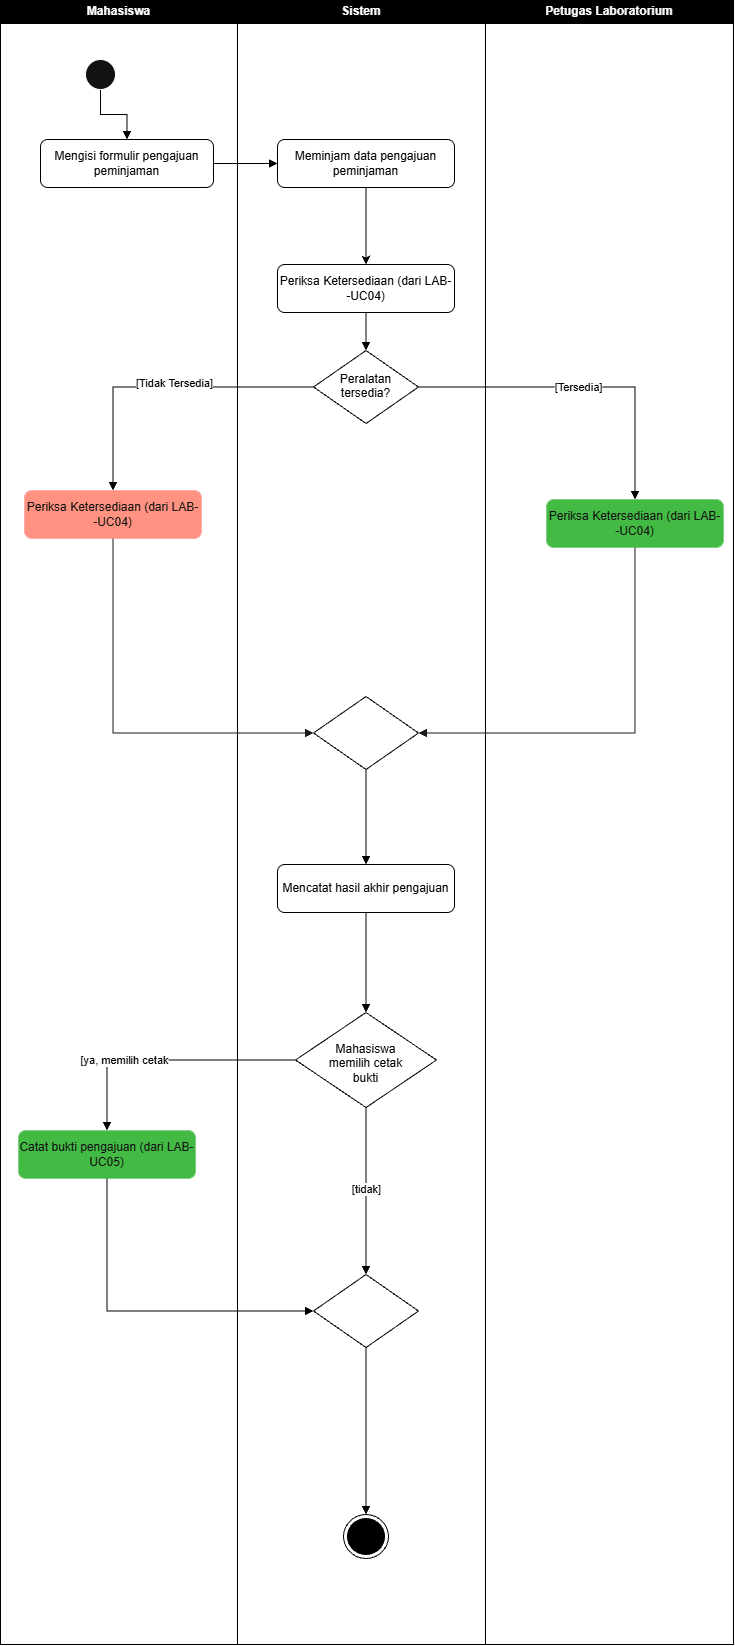

The diagram above was exported from draw.io. Its source (the exported page's mxGraphModel, read from the mxfile embedded in the PNG):
<mxGraphModel dx="3336" dy="1678" grid="0" gridSize="10" guides="1" tooltips="1" connect="1" arrows="1" fold="1" page="1" pageScale="1" pageWidth="827" pageHeight="1169" background="light-dark(#FFFFFF,#FFFFFF)" math="0" shadow="0">
  <root>
    <mxCell id="0" />
    <mxCell id="1" parent="0" />
    <mxCell id="ljGEOeJ8gX3ndSol3tAz-8" parent="1" style="swimlane;whiteSpace=wrap;html=1;fillColor=light-dark(#000000,#000000);strokeColor=light-dark(#000000,#000000);" value="Mahasiswa" vertex="1">
      <mxGeometry height="1644" width="237" x="104" y="67" as="geometry" />
    </mxCell>
    <mxCell id="ljGEOeJ8gX3ndSol3tAz-11" edge="1" parent="ljGEOeJ8gX3ndSol3tAz-8" source="ljGEOeJ8gX3ndSol3tAz-9" style="edgeStyle=orthogonalEdgeStyle;rounded=0;orthogonalLoop=1;jettySize=auto;html=1;defaultLabelBackgroundColor=page;" value="">
      <mxGeometry relative="1" as="geometry">
        <mxPoint x="100" y="154" as="targetPoint" />
      </mxGeometry>
    </mxCell>
    <mxCell id="ljGEOeJ8gX3ndSol3tAz-13" edge="1" parent="ljGEOeJ8gX3ndSol3tAz-8" source="ljGEOeJ8gX3ndSol3tAz-9" style="edgeStyle=orthogonalEdgeStyle;rounded=0;orthogonalLoop=1;jettySize=auto;html=1;exitX=0.5;exitY=1;exitDx=0;exitDy=0;defaultLabelBackgroundColor=page;strokeColor=light-dark(#000000,#000000);entryX=0.5;entryY=0;entryDx=0;entryDy=0;endArrow=block;endFill=1;" target="ljGEOeJ8gX3ndSol3tAz-12">
      <mxGeometry relative="1" as="geometry">
        <mxPoint x="100" y="138.55557250976562" as="targetPoint" />
      </mxGeometry>
    </mxCell>
    <mxCell id="ljGEOeJ8gX3ndSol3tAz-9" parent="ljGEOeJ8gX3ndSol3tAz-8" style="ellipse;html=1;" value="" vertex="1">
      <mxGeometry height="30" width="30" x="85" y="59" as="geometry" />
    </mxCell>
    <mxCell id="ljGEOeJ8gX3ndSol3tAz-12" parent="ljGEOeJ8gX3ndSol3tAz-8" style="rounded=1;whiteSpace=wrap;html=1;roundedPerimeter=1;fillColor=light-dark(#FFFFFF,#FFFFFF);strokeColor=light-dark(#000000,#000000);fontColor=light-dark(#000000,#000000);" value="Mengisi formulir pengajuan peminjaman" vertex="1">
      <mxGeometry height="48" width="173" x="40" y="139" as="geometry" />
    </mxCell>
    <mxCell id="ljGEOeJ8gX3ndSol3tAz-44" parent="ljGEOeJ8gX3ndSol3tAz-8" style="rounded=1;whiteSpace=wrap;html=1;roundedPerimeter=1;fillColor=#e51400;strokeColor=#B20000;fontColor=#ffffff;" value="Periksa Ketersediaan (dari LAB--UC04)" vertex="1">
      <mxGeometry height="48" width="177" x="24" y="490" as="geometry" />
    </mxCell>
    <mxCell id="ljGEOeJ8gX3ndSol3tAz-52" parent="ljGEOeJ8gX3ndSol3tAz-8" style="rounded=1;whiteSpace=wrap;html=1;roundedPerimeter=1;fillColor=#008a00;strokeColor=#005700;fontColor=#ffffff;" value="Catat bukti pengajuan (dari LAB-UC05)" vertex="1">
      <mxGeometry height="48" width="177" x="18" y="1130" as="geometry" />
    </mxCell>
    <mxCell id="ljGEOeJ8gX3ndSol3tAz-14" parent="1" style="swimlane;whiteSpace=wrap;html=1;fillColor=light-dark(#000000,#000000);strokeColor=light-dark(#000000,#000000);" value="Sistem" vertex="1">
      <mxGeometry height="1644" width="248" x="341" y="67" as="geometry" />
    </mxCell>
    <mxCell id="ljGEOeJ8gX3ndSol3tAz-15" edge="1" parent="ljGEOeJ8gX3ndSol3tAz-14" style="edgeStyle=orthogonalEdgeStyle;rounded=0;orthogonalLoop=1;jettySize=auto;html=1;defaultLabelBackgroundColor=page;" value="">
      <mxGeometry relative="1" as="geometry">
        <mxPoint x="100" y="89" as="sourcePoint" />
        <mxPoint x="100" y="154" as="targetPoint" />
      </mxGeometry>
    </mxCell>
    <mxCell id="ljGEOeJ8gX3ndSol3tAz-23" edge="1" parent="ljGEOeJ8gX3ndSol3tAz-14" source="ljGEOeJ8gX3ndSol3tAz-18" style="edgeStyle=orthogonalEdgeStyle;rounded=0;orthogonalLoop=1;jettySize=auto;html=1;exitX=0.5;exitY=1;exitDx=0;exitDy=0;entryX=0.5;entryY=0;entryDx=0;entryDy=0;defaultLabelBackgroundColor=page;strokeColor=light-dark(#000000,#000000);" target="ljGEOeJ8gX3ndSol3tAz-22">
      <mxGeometry relative="1" as="geometry" />
    </mxCell>
    <mxCell id="ljGEOeJ8gX3ndSol3tAz-18" parent="ljGEOeJ8gX3ndSol3tAz-14" style="rounded=1;whiteSpace=wrap;html=1;roundedPerimeter=1;fillColor=light-dark(#FFFFFF,#FFFFFF);strokeColor=light-dark(#000000,#000000);fontColor=light-dark(#000000,#000000);" value="Meminjam data pengajuan peminjaman" vertex="1">
      <mxGeometry height="48" width="177" x="40" y="139" as="geometry" />
    </mxCell>
    <mxCell id="ljGEOeJ8gX3ndSol3tAz-32" edge="1" parent="ljGEOeJ8gX3ndSol3tAz-14" source="ljGEOeJ8gX3ndSol3tAz-22" style="edgeStyle=orthogonalEdgeStyle;rounded=0;orthogonalLoop=1;jettySize=auto;html=1;exitX=0.5;exitY=1;exitDx=0;exitDy=0;entryX=0.5;entryY=0;entryDx=0;entryDy=0;defaultLabelBackgroundColor=page;endArrow=block;endFill=1;strokeColor=light-dark(#000000,#000000);" target="ljGEOeJ8gX3ndSol3tAz-31">
      <mxGeometry relative="1" as="geometry" />
    </mxCell>
    <mxCell id="ljGEOeJ8gX3ndSol3tAz-22" parent="ljGEOeJ8gX3ndSol3tAz-14" style="rounded=1;whiteSpace=wrap;html=1;roundedPerimeter=1;fillColor=light-dark(#FFFFFF,#FFFFFF);strokeColor=light-dark(#000000,#000000);fontColor=light-dark(#000000,#000000);" value="Periksa Ketersediaan (dari LAB--UC04)" vertex="1">
      <mxGeometry height="48" width="177" x="40" y="264" as="geometry" />
    </mxCell>
    <mxCell id="ljGEOeJ8gX3ndSol3tAz-31" parent="ljGEOeJ8gX3ndSol3tAz-14" style="rhombus;whiteSpace=wrap;html=1;shapeInside=1;fillColor=none;strokeColor=light-dark(#000000,#000000);fontColor=light-dark(#000000,#000000);" value="Peralatan tersedia?" vertex="1">
      <mxGeometry height="73" width="105" x="76" y="350" as="geometry" />
    </mxCell>
    <mxCell id="ljGEOeJ8gX3ndSol3tAz-55" edge="1" parent="ljGEOeJ8gX3ndSol3tAz-14" source="ljGEOeJ8gX3ndSol3tAz-46" style="edgeStyle=orthogonalEdgeStyle;rounded=0;orthogonalLoop=1;jettySize=auto;html=1;exitX=0.5;exitY=1;exitDx=0;exitDy=0;entryX=0.5;entryY=0;entryDx=0;entryDy=0;defaultLabelBackgroundColor=page;strokeColor=light-dark(#000000,#000000);endArrow=block;endFill=1;" target="ljGEOeJ8gX3ndSol3tAz-49">
      <mxGeometry relative="1" as="geometry" />
    </mxCell>
    <mxCell id="ljGEOeJ8gX3ndSol3tAz-46" parent="ljGEOeJ8gX3ndSol3tAz-14" style="rhombus;whiteSpace=wrap;html=1;shapeInside=1;fillColor=none;strokeColor=light-dark(#000000,#000000);fontColor=light-dark(#000000,#000000);" value="" vertex="1">
      <mxGeometry height="73" width="105" x="76" y="696" as="geometry" />
    </mxCell>
    <mxCell id="ljGEOeJ8gX3ndSol3tAz-56" edge="1" parent="ljGEOeJ8gX3ndSol3tAz-14" source="ljGEOeJ8gX3ndSol3tAz-49" style="edgeStyle=orthogonalEdgeStyle;rounded=0;orthogonalLoop=1;jettySize=auto;html=1;exitX=0.5;exitY=1;exitDx=0;exitDy=0;entryX=0.5;entryY=0;entryDx=0;entryDy=0;defaultLabelBackgroundColor=page;strokeColor=light-dark(#000000,#000000);endArrow=block;endFill=1;" target="ljGEOeJ8gX3ndSol3tAz-51">
      <mxGeometry relative="1" as="geometry" />
    </mxCell>
    <mxCell id="ljGEOeJ8gX3ndSol3tAz-49" parent="ljGEOeJ8gX3ndSol3tAz-14" style="rounded=1;whiteSpace=wrap;html=1;roundedPerimeter=1;fillColor=light-dark(#FFFFFF,#FFFFFF);strokeColor=light-dark(#000000,#000000);fontColor=light-dark(#000000,#000000);" value="Mencatat hasil akhir pengajuan" vertex="1">
      <mxGeometry height="48" width="177" x="40" y="864" as="geometry" />
    </mxCell>
    <mxCell id="ljGEOeJ8gX3ndSol3tAz-51" parent="ljGEOeJ8gX3ndSol3tAz-14" style="rhombus;whiteSpace=wrap;html=1;shapeInside=1;fillColor=none;strokeColor=light-dark(#000000,#000000);fontColor=light-dark(#000000,#000000);" value="Mahasiswa memilih cetak bukti" vertex="1">
      <mxGeometry height="95" width="141" x="58" y="1012" as="geometry" />
    </mxCell>
    <mxCell id="ljGEOeJ8gX3ndSol3tAz-65" edge="1" parent="ljGEOeJ8gX3ndSol3tAz-14" source="ljGEOeJ8gX3ndSol3tAz-53" style="edgeStyle=orthogonalEdgeStyle;rounded=0;orthogonalLoop=1;jettySize=auto;html=1;exitX=0.5;exitY=1;exitDx=0;exitDy=0;entryX=0.5;entryY=0;entryDx=0;entryDy=0;defaultLabelBackgroundColor=page;endArrow=block;endFill=1;strokeColor=light-dark(#000000,#000000);" target="ljGEOeJ8gX3ndSol3tAz-54">
      <mxGeometry relative="1" as="geometry" />
    </mxCell>
    <mxCell id="ljGEOeJ8gX3ndSol3tAz-53" parent="ljGEOeJ8gX3ndSol3tAz-14" style="rhombus;whiteSpace=wrap;html=1;shapeInside=1;fillColor=none;strokeColor=light-dark(#000000,#000000);fontColor=light-dark(#000000,#000000);" value="" vertex="1">
      <mxGeometry height="73" width="105" x="76" y="1274" as="geometry" />
    </mxCell>
    <mxCell id="ljGEOeJ8gX3ndSol3tAz-54" parent="ljGEOeJ8gX3ndSol3tAz-14" style="ellipse;html=1;shape=endState;fillColor=strokeColor;strokeColor=light-dark(#000000,#000000);" value="" vertex="1">
      <mxGeometry height="44" width="45" x="106" y="1514" as="geometry" />
    </mxCell>
    <mxCell id="ljGEOeJ8gX3ndSol3tAz-57" edge="1" parent="ljGEOeJ8gX3ndSol3tAz-14" source="ljGEOeJ8gX3ndSol3tAz-51" style="endArrow=block;html=1;rounded=0;defaultLabelBackgroundColor=page;strokeColor=light-dark(#000000,#000000);fontColor=light-dark(#000000,#000000);exitX=0.5;exitY=1;exitDx=0;exitDy=0;edgeStyle=orthogonalEdgeStyle;endFill=1;" target="ljGEOeJ8gX3ndSol3tAz-53" value="">
      <mxGeometry relative="1" x="-0.0336" as="geometry">
        <mxPoint x="103" y="1169" as="sourcePoint" />
        <mxPoint x="320" y="1281" as="targetPoint" />
      </mxGeometry>
    </mxCell>
    <mxCell id="ljGEOeJ8gX3ndSol3tAz-58" connectable="0" parent="ljGEOeJ8gX3ndSol3tAz-57" style="edgeLabel;resizable=0;html=1;inheritText=1;;align=center;verticalAlign=middle;fontColor=light-dark(#000000,#000000);defaultLabelBackgroundColor=page;" value="[tidak]" vertex="1">
      <mxGeometry relative="1" x="-0.0336" as="geometry" />
    </mxCell>
    <mxCell id="ljGEOeJ8gX3ndSol3tAz-19" edge="1" parent="1" source="ljGEOeJ8gX3ndSol3tAz-12" style="edgeStyle=orthogonalEdgeStyle;rounded=0;orthogonalLoop=1;jettySize=auto;html=1;exitX=1;exitY=0.5;exitDx=0;exitDy=0;entryX=0;entryY=0.5;entryDx=0;entryDy=0;defaultLabelBackgroundColor=page;strokeColor=light-dark(#000000,#000000);endArrow=block;endFill=1;" target="ljGEOeJ8gX3ndSol3tAz-18">
      <mxGeometry relative="1" as="geometry" />
    </mxCell>
    <mxCell id="ljGEOeJ8gX3ndSol3tAz-24" parent="1" style="swimlane;whiteSpace=wrap;html=1;fillColor=light-dark(#000000,#000000);strokeColor=light-dark(#000000,#000000);startSize=23;" value="Petugas Laboratorium" vertex="1">
      <mxGeometry height="1644" width="248" x="589" y="67" as="geometry" />
    </mxCell>
    <mxCell id="ljGEOeJ8gX3ndSol3tAz-25" edge="1" parent="ljGEOeJ8gX3ndSol3tAz-24" style="edgeStyle=orthogonalEdgeStyle;rounded=0;orthogonalLoop=1;jettySize=auto;html=1;defaultLabelBackgroundColor=page;" value="">
      <mxGeometry relative="1" as="geometry">
        <mxPoint x="100" y="89" as="sourcePoint" />
        <mxPoint x="100" y="154" as="targetPoint" />
      </mxGeometry>
    </mxCell>
    <mxCell id="ljGEOeJ8gX3ndSol3tAz-45" parent="ljGEOeJ8gX3ndSol3tAz-24" style="rounded=1;whiteSpace=wrap;html=1;roundedPerimeter=1;fillColor=#008a00;strokeColor=#005700;fontColor=#ffffff;" value="Periksa Ketersediaan (dari LAB--UC04)" vertex="1">
      <mxGeometry height="48" width="177" x="61" y="499" as="geometry" />
    </mxCell>
    <mxCell id="ljGEOeJ8gX3ndSol3tAz-42" edge="1" parent="1" source="ljGEOeJ8gX3ndSol3tAz-31" style="endArrow=block;html=1;rounded=0;defaultLabelBackgroundColor=page;strokeColor=light-dark(#000000,#000000);fontColor=light-dark(#000000,#000000);exitX=0;exitY=0.5;exitDx=0;exitDy=0;edgeStyle=orthogonalEdgeStyle;entryX=0.5;entryY=0;entryDx=0;entryDy=0;endFill=1;" target="ljGEOeJ8gX3ndSol3tAz-44" value="">
      <mxGeometry relative="1" x="0.2545" as="geometry">
        <mxPoint x="140" y="452" as="sourcePoint" />
        <mxPoint x="246.1" y="528.67" as="targetPoint" />
      </mxGeometry>
    </mxCell>
    <mxCell id="ljGEOeJ8gX3ndSol3tAz-43" connectable="0" parent="ljGEOeJ8gX3ndSol3tAz-42" style="edgeLabel;resizable=0;html=1;inheritText=1;;align=center;verticalAlign=middle;fontColor=light-dark(#000000,#000000);defaultLabelBackgroundColor=page;" value="[Tidak Tersedia]" vertex="1">
      <mxGeometry relative="1" x="0.2545" as="geometry">
        <mxPoint x="51" y="-4" as="offset" />
      </mxGeometry>
    </mxCell>
    <mxCell id="ljGEOeJ8gX3ndSol3tAz-36" edge="1" parent="1" source="ljGEOeJ8gX3ndSol3tAz-31" style="endArrow=block;html=1;rounded=0;defaultLabelBackgroundColor=page;strokeColor=light-dark(#000000,#000000);fontColor=light-dark(#000000,#000000);exitX=1;exitY=0.5;exitDx=0;exitDy=0;entryX=0.5;entryY=0;entryDx=0;entryDy=0;edgeStyle=orthogonalEdgeStyle;endFill=1;" target="ljGEOeJ8gX3ndSol3tAz-45" value="">
      <mxGeometry relative="1" x="-0.0336" as="geometry">
        <mxPoint x="531" y="456" as="sourcePoint" />
        <mxPoint x="709" y="554" as="targetPoint" />
      </mxGeometry>
    </mxCell>
    <mxCell id="ljGEOeJ8gX3ndSol3tAz-37" connectable="0" parent="ljGEOeJ8gX3ndSol3tAz-36" style="edgeLabel;resizable=0;html=1;inheritText=1;;align=center;verticalAlign=middle;fontColor=light-dark(#000000,#000000);defaultLabelBackgroundColor=page;" value="[Tersedia]" vertex="1">
      <mxGeometry relative="1" x="-0.0336" as="geometry" />
    </mxCell>
    <mxCell id="ljGEOeJ8gX3ndSol3tAz-47" edge="1" parent="1" source="ljGEOeJ8gX3ndSol3tAz-44" style="edgeStyle=orthogonalEdgeStyle;rounded=0;orthogonalLoop=1;jettySize=auto;html=1;exitX=0.5;exitY=1;exitDx=0;exitDy=0;entryX=0;entryY=0.5;entryDx=0;entryDy=0;defaultLabelBackgroundColor=page;strokeColor=light-dark(#000000,#1A1A1A);endArrow=block;endFill=1;" target="ljGEOeJ8gX3ndSol3tAz-46">
      <mxGeometry relative="1" as="geometry" />
    </mxCell>
    <mxCell id="ljGEOeJ8gX3ndSol3tAz-48" edge="1" parent="1" source="ljGEOeJ8gX3ndSol3tAz-45" style="edgeStyle=orthogonalEdgeStyle;rounded=0;orthogonalLoop=1;jettySize=auto;html=1;exitX=0.5;exitY=1;exitDx=0;exitDy=0;entryX=1;entryY=0.5;entryDx=0;entryDy=0;defaultLabelBackgroundColor=page;strokeColor=light-dark(#000000,#1A1A1A);endArrow=block;endFill=1;" target="ljGEOeJ8gX3ndSol3tAz-46">
      <mxGeometry relative="1" as="geometry" />
    </mxCell>
    <mxCell id="ljGEOeJ8gX3ndSol3tAz-60" edge="1" parent="1" source="ljGEOeJ8gX3ndSol3tAz-51" style="endArrow=block;html=1;rounded=0;defaultLabelBackgroundColor=page;strokeColor=light-dark(#000000,#000000);fontColor=light-dark(#000000,#000000);exitX=0;exitY=0.5;exitDx=0;exitDy=0;edgeStyle=orthogonalEdgeStyle;endFill=1;" target="ljGEOeJ8gX3ndSol3tAz-52" value="">
      <mxGeometry relative="1" x="0.3294" as="geometry">
        <mxPoint x="347" y="1164" as="sourcePoint" />
        <mxPoint x="347" y="1331" as="targetPoint" />
      </mxGeometry>
    </mxCell>
    <mxCell id="ljGEOeJ8gX3ndSol3tAz-61" connectable="0" parent="ljGEOeJ8gX3ndSol3tAz-60" style="edgeLabel;resizable=0;html=1;inheritText=1;;align=center;verticalAlign=middle;fontColor=light-dark(#000000,#000000);defaultLabelBackgroundColor=page;" value="[ya, memilih cetak" vertex="1">
      <mxGeometry relative="1" x="0.3294" as="geometry" />
    </mxCell>
    <mxCell id="ljGEOeJ8gX3ndSol3tAz-64" edge="1" parent="1" source="ljGEOeJ8gX3ndSol3tAz-52" style="edgeStyle=orthogonalEdgeStyle;rounded=0;orthogonalLoop=1;jettySize=auto;html=1;exitX=0.5;exitY=1;exitDx=0;exitDy=0;entryX=0;entryY=0.5;entryDx=0;entryDy=0;defaultLabelBackgroundColor=page;strokeColor=light-dark(#000000,#000000);endArrow=block;endFill=1;" target="ljGEOeJ8gX3ndSol3tAz-53">
      <mxGeometry relative="1" as="geometry" />
    </mxCell>
  </root>
</mxGraphModel>